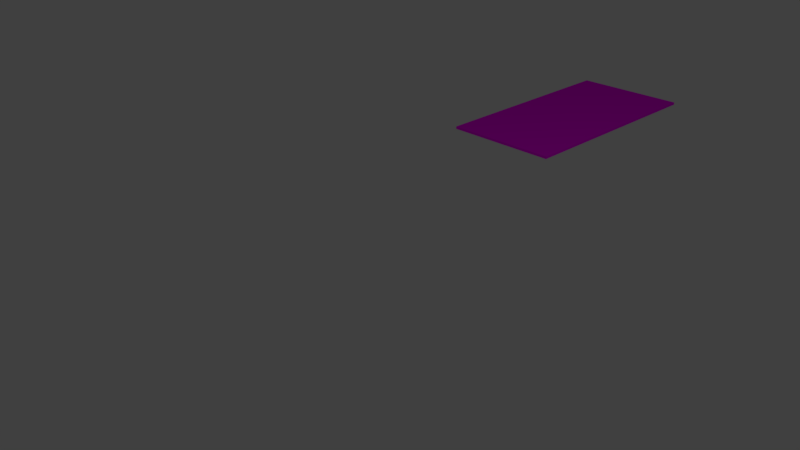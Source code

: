 # Source: suelo_ed8.blend  (saved by Blender 2.77.0; exported with 4.5.12 LTS)
import bpy
from mathutils import Matrix  # noqa: F401  (used for matrix-valued properties, if any)

bpy.ops.wm.read_factory_settings(use_empty=True)
scene = bpy.context.scene
scene.name = 'Scene'

# ---- collections
col_collection_1 = bpy.data.collections.new('Collection 1'); scene.collection.children.link(col_collection_1)

# ---- images (referenced by path relative to the original .blend; pixels are not part of the script)
import os
ASSET_DIR = os.environ.get("B2B_ASSET_DIR", "")  # directory of the original .blend (textures are referenced by path, not embedded)
HERE = os.path.dirname(os.path.abspath(__file__))  # packed textures are extracted next to this script under _unpacked/

def load_image(name, relpath, width, height, colorspace="sRGB"):
    """Load a texture the original file referenced (path relative to the .blend, or extracted next to this script)."""
    p = next((c for c in (os.path.join(HERE, relpath), os.path.join(ASSET_DIR, relpath)) if relpath and os.path.exists(c)), "")
    if p:
        img = bpy.data.images.load(p, check_existing=True)
        img.name = name
    else:  # same state as the original file: an image datablock whose file is absent (Cycles renders it pink)
        img = bpy.data.images.new(name, width, height)
        img.source = "FILE"
        img.filepath = "//" + (relpath or name)
    img.colorspace_settings.name = colorspace
    return img
img_tex1_sed2_jpg = load_image('tex1_sed2.jpg', 'CarGL.V2.1 (Shaders)/res/tex1_sed2.jpg', 1024, 1024, 'sRGB')

# ---- materials (node trees are filled in below, after node groups)
mat_material_002 = bpy.data.materials.new('Material.002')
mat_material_002.alpha_threshold = 0.0
mat_material_002.roughness = 0.5

# ---- material node trees
mat_material_002.use_nodes = True; mat_material_002.node_tree.nodes.clear()
_N = mat_material_002.node_tree.nodes; _L = mat_material_002.node_tree.links
n0 = _N.new('ShaderNodeOutputMaterial'); n0.name = 'Material Output'; n0.location = (300, 300)
n1 = _N.new('ShaderNodeBsdfDiffuse'); n1.name = 'Diffuse BSDF'; n1.location = (10, 300)
n2 = _N.new('ShaderNodeTexImage'); n2.name = 'Image Texture'; n2.location = (-188, 295)
n2.width = 140
n2.image = img_tex1_sed2_jpg
_L.new(n1.outputs[0], n0.inputs[0])
_L.new(n2.outputs[0], n1.inputs[0])
n0.is_active_output = True

# ---- world
world_world = bpy.data.worlds.new('World'); scene.world = world_world
world_world.color = (0.05088, 0.05088, 0.05088)
world_world.use_sun_shadow = False
world_world.sun_shadow_jitter_overblur = 0.0
world_world.cycles.sampling_method = 'MANUAL'

# ---- cameras
cam_camera = bpy.data.cameras.new('Camera')
cam_camera.clip_end = 100.0
cam_camera.lens = 35.0
cam_camera.sensor_width = 32.0
cam_camera.sensor_height = 18.0
cam_camera.ortho_scale = 7.314
cam_camera.dof.focus_distance = 0.0

# ---- lights
light_lamp = bpy.data.lights.new('Lamp', 'POINT')
light_lamp.transmission_factor = 0.0
light_lamp.cutoff_distance = 30.0
light_lamp.energy = 100.0
light_lamp.shadow_buffer_clip_start = 1.001
light_lamp.shadow_soft_size = 0.1
light_lamp.shadow_maximum_resolution = 0.006
light_lamp.use_absolute_resolution = True

# ---- meshes
me_cube_039 = bpy.data.meshes.new('Cube.039')
me_cube_039.from_pydata([(2.517, 0.004155, 4.199), (2.517, -0.04104, 4.199), (2.517, 0.004155, 8.062), (2.517, -0.04104, 8.062), (0.5174, 0.004155, 4.199), (0.5174, -0.04104, 4.199), (0.5174, 0.004155, 8.062), (0.5174, -0.04104, 8.062)], [], [(1, 0, 2), (1, 2, 3), (3, 2, 6), (3, 6, 7), (7, 6, 4), (7, 4, 5), (0, 1, 5), (0, 5, 4), (0, 4, 6), (0, 6, 2), (5, 1, 3), (5, 3, 7)])
_uv = me_cube_039.uv_layers.new(name='UVMap')
_uv.uv.foreach_set('vector', [4.364, -8.105, 4.458, -8.105, 4.458, 8.514, 4.364, -8.105, 4.458, 8.514, 4.364, 8.514, 4.458, 0.5, 4.552, 0.5, 4.552, 9.105, 4.458, 0.5, 4.552, 9.105, 4.458, 9.105, 4.27, -8.105, 4.364, -8.105, 4.364, 8.514, 4.27, -8.105, 4.364, 8.514, 4.27, 8.514, 4.458, -8.105, 4.552, -8.105, 4.552, 0.5, 4.458, -8.105, 4.552, 0.5, 4.458, 0.5, 4.27, 8.514, 0.109, 8.514, 0.109, -8.105, 4.27, 8.514, 0.109, -8.105, 4.27, -8.105, 0.109, 8.514, -4.052, 8.514, -4.052, -8.105, 0.109, 8.514, -4.052, -8.105, 0.109, -8.105])
me_cube_039.materials.append(mat_material_002)
me_cube_039.use_remesh_preserve_volume = False
me_cube_039.use_remesh_preserve_attributes = False
me_cube_039.use_mirror_vertex_groups = False
me_cube_039.update()

# ---- objects
ob_cube_039 = bpy.data.objects.new('Cube.039', me_cube_039)
ob_lamp = bpy.data.objects.new('Lamp', light_lamp)
ob_camera = bpy.data.objects.new('Camera', cam_camera)

# ---- transforms, parenting, visibility, modifiers, constraints
ob_cube_039.location = (0.0, 0.0, 0.0)
ob_cube_039.rotation_euler = (1.571, 2.679e-15, -3.142)
ob_cube_039.lineart.crease_threshold = 0.0
ob_lamp.location = (4.076, 1.005, 5.904)
ob_lamp.rotation_euler = (0.6503, 0.05522, 1.866)
ob_lamp.lock_rotations_4d = False
ob_lamp.empty_display_type = 'ARROWS'
ob_lamp.color = (0.0, 0.0, 0.0, 0.0)
ob_lamp.lineart.crease_threshold = 0.0
ob_camera.location = (7.481, -6.508, 5.344)
ob_camera.rotation_euler = (1.109, 0.01082, 0.8149)
ob_camera.lock_rotations_4d = False
ob_camera.empty_display_type = 'ARROWS'
ob_camera.color = (0.0, 0.0, 0.0, 0.0)
ob_camera.display_type = 'WIRE'
ob_camera.lineart.crease_threshold = 0.0

# ---- collection membership
col_collection_1.objects.link(ob_cube_039)
col_collection_1.objects.link(ob_lamp)
col_collection_1.objects.link(ob_camera)

# ---- scene / render settings (as saved in the file)
scene.camera = ob_camera
scene.frame_start = 1; scene.frame_end = 250; scene.frame_set(1)
scene.render.engine = 'CYCLES'
scene.render.resolution_percentage = 50
scene.render.dither_intensity = 0.0
scene.cycles.use_denoising = False
scene.cycles.samples = 128
scene.cycles.sampling_pattern = 'TABULATED_SOBOL'
scene.cycles.light_sampling_threshold = 0.0
scene.cycles.use_adaptive_sampling = False
scene.cycles.use_light_tree = False
scene.cycles.blur_glossy = 0.0
scene.cycles.sample_clamp_indirect = 0.0
scene.view_settings.view_transform = 'Standard'
bpy.context.view_layer.update()
